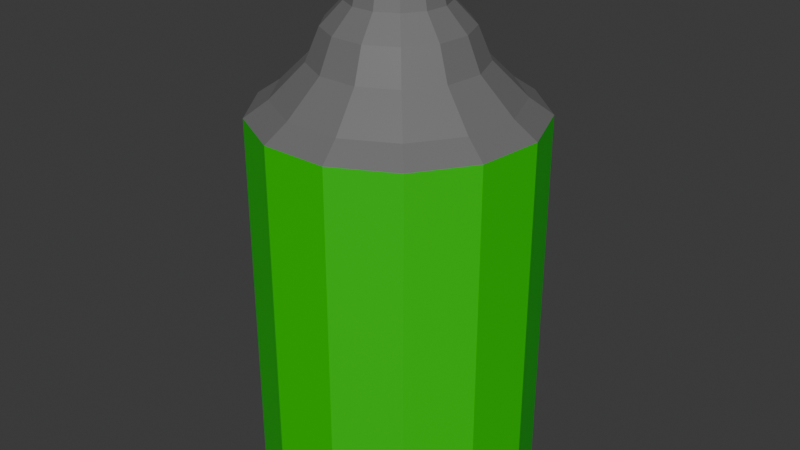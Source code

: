 # Source: spray_can.blend  (saved by Blender 5.0.118; exported with 4.5.12 LTS)
import bpy
from mathutils import Matrix  # noqa: F401  (used for matrix-valued properties, if any)

bpy.ops.wm.read_factory_settings(use_empty=True)
scene = bpy.context.scene
scene.name = 'Scene'

# ---- images (referenced by path relative to the original .blend; pixels are not part of the script)
import os
ASSET_DIR = os.environ.get("B2B_ASSET_DIR", "")  # directory of the original .blend (textures are referenced by path, not embedded)
HERE = os.path.dirname(os.path.abspath(__file__))  # packed textures are extracted next to this script under _unpacked/

def load_image(name, relpath, width, height, colorspace="sRGB"):
    """Load a texture the original file referenced (path relative to the .blend, or extracted next to this script)."""
    p = next((c for c in (os.path.join(HERE, relpath), os.path.join(ASSET_DIR, relpath)) if relpath and os.path.exists(c)), "")
    if p:
        img = bpy.data.images.load(p, check_existing=True)
        img.name = name
    else:  # same state as the original file: an image datablock whose file is absent (Cycles renders it pink)
        img = bpy.data.images.new(name, width, height)
        img.source = "FILE"
        img.filepath = "//" + (relpath or name)
    img.colorspace_settings.name = colorspace
    return img
img_map = load_image('map', 'map.png', 1024, 1024, 'sRGB')

# ---- materials (node trees are filled in below, after node groups)
mat_material_001 = bpy.data.materials.new('Material.001')
mat_material_002 = bpy.data.materials.new('Material.002')
mat_material_003 = bpy.data.materials.new('Material.003')

# ---- material node trees
mat_material_001.use_nodes = True; mat_material_001.node_tree.nodes.clear()
_N = mat_material_001.node_tree.nodes; _L = mat_material_001.node_tree.links
n0 = _N.new('ShaderNodeBsdfPrincipled'); n0.name = 'Principled BSDF'; n0.location = (-200, 100)
n0.inputs[0].default_value = (0.003688, 0.6021, 0.0, 1.0)
n1 = _N.new('ShaderNodeOutputMaterial'); n1.name = 'Material Output'; n1.location = (200, 100)
n2 = _N.new('ShaderNodeTexImage'); n2.name = 'Image Texture'; n2.location = (-537, 99)
n2.image = img_map
_L.new(n0.outputs[0], n1.inputs[0])
n1.is_active_output = True
mat_material_002.use_nodes = True; mat_material_002.node_tree.nodes.clear()
_N = mat_material_002.node_tree.nodes; _L = mat_material_002.node_tree.links
n0 = _N.new('ShaderNodeBsdfPrincipled'); n0.name = 'Principled BSDF'; n0.location = (-200, 100)
n0.inputs[0].default_value = (0.1644, 0.1644, 0.1644, 1.0)
n1 = _N.new('ShaderNodeOutputMaterial'); n1.name = 'Material Output'; n1.location = (200, 100)
n2 = _N.new('ShaderNodeTexImage'); n2.name = 'Image Texture'; n2.location = (-552, 147)
n2.image = img_map
_L.new(n0.outputs[0], n1.inputs[0])
n1.is_active_output = True
mat_material_003.use_nodes = True; mat_material_003.node_tree.nodes.clear()
_N = mat_material_003.node_tree.nodes; _L = mat_material_003.node_tree.links
n0 = _N.new('ShaderNodeBsdfPrincipled'); n0.name = 'Principled BSDF'; n0.location = (-200, 100)
n0.inputs[0].default_value = (0.0, 0.0, 0.0, 1.0)
n1 = _N.new('ShaderNodeOutputMaterial'); n1.name = 'Material Output'; n1.location = (200, 100)
n2 = _N.new('ShaderNodeTexImage'); n2.name = 'Image Texture'; n2.location = (-592, 51)
n2.image = img_map
_L.new(n0.outputs[0], n1.inputs[0])
n1.is_active_output = True

# ---- world
world_world = bpy.data.worlds.new('World'); scene.world = world_world
world_world.use_nodes = True; world_world.node_tree.nodes.clear()
_N = world_world.node_tree.nodes; _L = world_world.node_tree.links
n0 = _N.new('ShaderNodeOutputWorld'); n0.name = 'World Output'; n0.location = (200, 100)
n1 = _N.new('ShaderNodeBackground'); n1.name = 'Background'; n1.location = (-200, 100)
n1.inputs[0].default_value = (0.05088, 0.05088, 0.05088, 1.0)
_L.new(n1.outputs[0], n0.inputs[0])
n0.is_active_output = True
world_world.color = (0.05088, 0.05088, 0.05088)
world_world.sun_shadow_jitter_overblur = 0.0

# ---- meshes
me_cylinder = bpy.data.meshes.new('Cylinder')
me_cylinder.from_pydata([(0.0, 1.0, -1.712), (0.0, 1.0, 1.0), (0.4647, 0.8855, -1.712), (0.4647, 0.8855, 1.0), (0.823, 0.5681, -1.712), (0.823, 0.5681, 1.0), (0.9927, 0.1205, -1.712), (0.9927, 0.1205, 1.0), (0.935, -0.3546, -1.712), (0.935, -0.3546, 1.0), (0.6631, -0.7485, -1.712), (0.6631, -0.7485, 1.0), (0.2393, -0.9709, -1.712), (0.2393, -0.9709, 1.0), (-0.2393, -0.9709, -1.712), (-0.2393, -0.9709, 1.0), (-0.6631, -0.7485, -1.712), (-0.6631, -0.7485, 1.0), (-0.935, -0.3546, -1.712), (-0.935, -0.3546, 1.0), (-0.9927, 0.1205, -1.712), (-0.9927, 0.1205, 1.0), (-0.823, 0.5681, -1.712), (-0.823, 0.5681, 1.0), (-0.4647, 0.8855, -1.712), (-0.4647, 0.8855, 1.0), (0.388, 0.7393, 1.114), (-2.648e-09, 0.835, 1.114), (0.6872, 0.4743, 1.114), (0.8289, 0.1006, 1.114), (0.7807, -0.2961, 1.114), (0.5537, -0.625, 1.114), (0.1998, -0.8107, 1.114), (-0.1998, -0.8107, 1.114), (-0.5537, -0.625, 1.114), (-0.7807, -0.2961, 1.114), (-0.8289, 0.1006, 1.114), (-0.6872, 0.4743, 1.114), (-0.388, 0.7393, 1.114), (0.2757, 0.5252, 1.352), (-3.353e-09, 0.5932, 1.352), (0.4882, 0.337, 1.352), (0.5888, 0.0715, 1.352), (0.5546, -0.2103, 1.352), (0.3933, -0.444, 1.352), (0.142, -0.5759, 1.352), (-0.142, -0.5759, 1.352), (-0.3933, -0.444, 1.352), (-0.5546, -0.2103, 1.352), (-0.5888, 0.0715, 1.352), (-0.4882, 0.337, 1.352), (-0.2757, 0.5252, 1.352), (0.2313, 0.4407, 1.58), (-2.076e-09, 0.4977, 1.58), (0.4096, 0.2827, 1.58), (0.4941, 0.05999, 1.58), (0.4654, -0.1765, 1.58), (0.33, -0.3725, 1.58), (0.1191, -0.4832, 1.58), (-0.1191, -0.4832, 1.58), (-0.33, -0.3725, 1.58), (-0.4654, -0.1765, 1.58), (-0.4941, 0.05999, 1.58), (-0.4096, 0.2827, 1.58), (-0.2313, 0.4407, 1.58), (0.1608, 0.3065, 1.739), (-3.887e-09, 0.3461, 1.739), (0.2848, 0.1966, 1.739), (0.3436, 0.04172, 1.739), (0.3236, -0.1227, 1.739), (0.2295, -0.2591, 1.739), (0.08283, -0.3361, 1.739), (-0.08283, -0.3361, 1.739), (-0.2295, -0.2591, 1.739), (-0.3236, -0.1227, 1.739), (-0.3436, 0.04172, 1.739), (-0.2848, 0.1966, 1.739), (-0.1608, 0.3065, 1.739), (0.125, 0.2383, 2.025), (4.606e-08, 0.2691, 2.025), (0.2214, 0.1529, 2.025), (0.2671, 0.03243, 2.025), (0.2516, -0.09541, 2.025), (0.1784, -0.2014, 2.025), (0.06439, -0.2613, 2.025), (-0.06439, -0.2613, 2.025), (-0.1784, -0.2014, 2.025), (-0.2516, -0.09541, 2.025), (-0.2671, 0.03243, 2.025), (-0.2214, 0.1529, 2.025), (-0.125, 0.2383, 2.025), (0.2159, 0.1914, 1.826), (0.1626, 0.2386, 1.826), (0.1887, 0.1726, 1.949), (0.1472, 0.2093, 1.949)], [], [(0, 1, 3, 2), (2, 3, 5, 4), (4, 5, 7, 6), (6, 7, 9, 8), (8, 9, 11, 10), (10, 11, 13, 12), (12, 13, 15, 14), (14, 15, 17, 16), (16, 17, 19, 18), (18, 19, 21, 20), (20, 21, 23, 22), (5, 3, 26, 28), (22, 23, 25, 24), (24, 25, 1, 0), (0, 2, 4, 6, 8, 10, 12, 14, 16, 18, 20, 22, 24), (33, 32, 45, 46), (15, 13, 32, 33), (25, 23, 37, 38), (11, 9, 30, 31), (21, 19, 35, 36), (7, 5, 28, 29), (17, 15, 33, 34), (3, 1, 27, 26), (1, 25, 38, 27), (13, 11, 31, 32), (23, 21, 36, 37), (9, 7, 29, 30), (19, 17, 34, 35), (42, 41, 54, 55), (34, 33, 46, 47), (26, 27, 40, 39), (35, 34, 47, 48), (28, 26, 39, 41), (36, 35, 48, 49), (29, 28, 41, 42), (37, 36, 49, 50), (30, 29, 42, 43), (38, 37, 50, 51), (31, 30, 43, 44), (27, 38, 51, 40), (32, 31, 44, 45), (64, 63, 76, 77), (50, 49, 62, 63), (43, 42, 55, 56), (51, 50, 63, 64), (44, 43, 56, 57), (40, 51, 64, 53), (45, 44, 57, 58), (46, 45, 58, 59), (47, 46, 59, 60), (39, 40, 53, 52), (48, 47, 60, 61), (41, 39, 52, 54), (49, 48, 61, 62), (65, 66, 79, 78), (57, 56, 69, 70), (53, 64, 77, 66), (58, 57, 70, 71), (59, 58, 71, 72), (60, 59, 72, 73), (52, 53, 66, 65), (61, 60, 73, 74), (54, 52, 65, 67), (62, 61, 74, 75), (55, 54, 67, 68), (63, 62, 75, 76), (56, 55, 68, 69), (78, 79, 90, 89, 88, 87, 86, 85, 84, 83, 82, 81, 80), (74, 73, 86, 87), (65, 78, 94, 92), (75, 74, 87, 88), (68, 67, 80, 81), (76, 75, 88, 89), (69, 68, 81, 82), (77, 76, 89, 90), (70, 69, 82, 83), (66, 77, 90, 79), (71, 70, 83, 84), (72, 71, 84, 85), (73, 72, 85, 86), (91, 92, 94, 93), (78, 80, 93, 94), (67, 65, 92, 91), (80, 67, 91, 93)])
me_cylinder.polygons.foreach_set('material_index', [0, 0, 0, 0, 0, 0, 0, 0, 0, 0, 0, 1, 0, 0, 0, 1, 1, 1, 1, 1, 1, 1, 1, 1, 1, 1, 1, 1, 1, 1, 1, 1, 1, 1, 1, 1, 1, 1, 1, 1, 1, 1, 1, 1, 1, 1, 1, 1, 1, 1, 1, 1, 1, 1, 1, 1, 1, 1, 1, 1, 1, 1, 1, 1, 1, 1, 1, 1, 1, 1, 1, 1, 1, 1, 1, 1, 1, 1, 1, 1, 2, 1, 1, 1])
_uv = me_cylinder.uv_layers.new(name='UVMap')
_uv.uv.foreach_set('vector', [0.3197, 0.4599, 0.3197, 0.002332, 0.369, 0.0119, 0.369, 0.4695, 0.369, 0.4695, 0.369, 0.0119, 0.4429, 0.01701, 0.4429, 0.4746, 0.4429, 0.4746, 0.4429, 0.01701, 0.5245, 0.01648, 0.5245, 0.474, 0.5245, 0.474, 0.5245, 0.01648, 0.595, 0.01043, 0.595, 0.468, 0.595, 0.468, 0.595, 0.01043, 0.6384, 0.0002541, 0.6384, 0.4578, 0.000254, 0.4557, 0.000254, 0.000254, 0.04663, 0.01205, 0.04663, 0.4675, 0.04663, 0.4675, 0.04663, 0.01205, 0.1189, 0.01872, 0.1189, 0.4741, 0.1189, 0.4741, 0.1189, 0.01872, 0.2006, 0.01872, 0.2006, 0.4741, 0.2006, 0.4741, 0.2006, 0.01872, 0.2728, 0.01205, 0.2728, 0.4675, 0.2728, 0.4675, 0.2728, 0.01205, 0.3192, 0.000254, 0.3192, 0.4557, 0.000254, 0.93, 0.000254, 0.4746, 0.07254, 0.4813, 0.07254, 0.9367, 0.5822, 0.504, 0.6364, 0.5651, 0.6115, 0.5782, 0.5663, 0.5272, 0.07254, 0.9367, 0.07254, 0.4813, 0.1542, 0.4813, 0.1542, 0.9367, 0.1542, 0.9367, 0.1542, 0.4813, 0.2265, 0.4746, 0.2265, 0.93, 0.9751, 0.1696, 0.9555, 0.2488, 0.9014, 0.31, 0.8251, 0.3389, 0.744, 0.3291, 0.6768, 0.2827, 0.6389, 0.2104, 0.6389, 0.1288, 0.6768, 0.05647, 0.744, 0.01009, 0.8251, 0.000254, 0.9014, 0.0292, 0.9555, 0.09031, 0.8308, 0.6036, 0.8252, 0.664, 0.7798, 0.6366, 0.7837, 0.5937, 0.3197, 0.6852, 0.3197, 0.6036, 0.3471, 0.6103, 0.3471, 0.6785, 0.6364, 0.7237, 0.5822, 0.7848, 0.5663, 0.7616, 0.6115, 0.7106, 0.3577, 0.5313, 0.4249, 0.4849, 0.4348, 0.5112, 0.3787, 0.55, 0.5059, 0.8137, 0.4249, 0.8039, 0.4348, 0.7776, 0.5025, 0.7858, 0.5059, 0.4751, 0.5822, 0.504, 0.5663, 0.5272, 0.5025, 0.503, 0.3577, 0.7575, 0.3197, 0.6852, 0.3471, 0.6785, 0.3787, 0.7388, 0.6364, 0.5651, 0.6559, 0.6444, 0.6278, 0.6444, 0.6115, 0.5782, 0.6559, 0.6444, 0.6364, 0.7237, 0.6115, 0.7106, 0.6278, 0.6444, 0.3197, 0.6036, 0.3577, 0.5313, 0.3787, 0.55, 0.3471, 0.6103, 0.5822, 0.7848, 0.5059, 0.8137, 0.5025, 0.7858, 0.5663, 0.7616, 0.4249, 0.4849, 0.5059, 0.4751, 0.5025, 0.503, 0.4348, 0.5112, 0.4249, 0.8039, 0.3577, 0.7575, 0.3787, 0.7388, 0.4348, 0.7776, 0.7819, 0.7349, 0.7819, 0.7833, 0.7413, 0.7798, 0.7413, 0.7392, 0.8308, 0.5354, 0.8308, 0.6036, 0.7837, 0.5937, 0.7837, 0.5453, 0.6115, 0.5782, 0.6278, 0.6444, 0.5865, 0.6444, 0.5749, 0.5974, 0.8252, 0.4751, 0.8308, 0.5354, 0.7837, 0.5453, 0.7798, 0.5024, 0.828, 0.7917, 0.8234, 0.8533, 0.7786, 0.8271, 0.7819, 0.7833, 0.5025, 0.7858, 0.4348, 0.7776, 0.4495, 0.739, 0.4975, 0.7448, 0.828, 0.7236, 0.828, 0.7917, 0.7819, 0.7833, 0.7819, 0.7349, 0.9997, 0.7932, 0.9942, 0.8535, 0.9487, 0.8262, 0.9527, 0.7833, 0.8234, 0.6646, 0.828, 0.7236, 0.7819, 0.7349, 0.7786, 0.693, 0.9997, 0.725, 0.9997, 0.7932, 0.9527, 0.7833, 0.9527, 0.7349, 0.3787, 0.55, 0.4348, 0.5112, 0.4495, 0.5498, 0.4096, 0.5773, 0.9942, 0.6646, 0.9997, 0.725, 0.9527, 0.7349, 0.9487, 0.692, 0.3471, 0.6103, 0.3787, 0.55, 0.4096, 0.5773, 0.3871, 0.6202, 0.9118, 0.7388, 0.9118, 0.7794, 0.8806, 0.7732, 0.8806, 0.7449, 0.9527, 0.7833, 0.9487, 0.8262, 0.9085, 0.8154, 0.9118, 0.7794, 0.7786, 0.693, 0.7819, 0.7349, 0.7413, 0.7392, 0.7385, 0.7041, 0.9527, 0.7349, 0.9527, 0.7833, 0.9118, 0.7794, 0.9118, 0.7388, 0.7728, 0.6673, 0.7786, 0.693, 0.7385, 0.7041, 0.7336, 0.6825, 0.9487, 0.692, 0.9527, 0.7349, 0.9118, 0.7388, 0.9085, 0.7028, 0.7798, 0.6366, 0.7728, 0.6641, 0.7336, 0.6489, 0.7395, 0.6258, 0.7837, 0.5937, 0.7798, 0.6366, 0.7395, 0.6258, 0.7428, 0.5898, 0.7837, 0.5453, 0.7837, 0.5937, 0.7428, 0.5898, 0.7428, 0.5492, 0.7786, 0.8271, 0.7728, 0.8563, 0.7336, 0.8411, 0.7385, 0.8166, 0.7798, 0.5024, 0.7837, 0.5453, 0.7428, 0.5492, 0.7395, 0.5132, 0.7819, 0.7833, 0.7786, 0.8271, 0.7385, 0.8166, 0.7413, 0.7798, 0.9487, 0.8262, 0.9417, 0.8537, 0.9026, 0.8384, 0.9085, 0.8154, 0.7087, 0.8001, 0.7053, 0.8172, 0.6564, 0.8048, 0.6591, 0.7915, 0.2596, 0.6057, 0.2499, 0.6452, 0.227, 0.6331, 0.2337, 0.6057, 0.9085, 0.7028, 0.9118, 0.7388, 0.8806, 0.7449, 0.8783, 0.7199, 0.2499, 0.5663, 0.2596, 0.6057, 0.2337, 0.6057, 0.227, 0.5783, 0.7428, 0.5898, 0.7395, 0.6258, 0.7093, 0.6087, 0.7116, 0.5837, 0.7428, 0.5492, 0.7428, 0.5898, 0.7116, 0.5837, 0.7116, 0.5554, 0.3108, 0.5663, 0.3108, 0.6069, 0.2857, 0.6007, 0.2857, 0.5724, 0.7395, 0.5132, 0.7428, 0.5492, 0.7116, 0.5554, 0.7093, 0.5304, 0.7413, 0.7798, 0.7385, 0.8166, 0.7087, 0.8001, 0.7107, 0.7745, 0.2601, 0.6069, 0.2601, 0.5663, 0.2852, 0.5724, 0.2852, 0.6007, 0.7413, 0.7392, 0.7413, 0.7798, 0.7107, 0.7745, 0.7107, 0.7463, 0.9118, 0.7794, 0.9085, 0.8154, 0.8783, 0.7982, 0.8806, 0.7732, 0.7385, 0.7041, 0.7413, 0.7392, 0.7107, 0.7463, 0.7087, 0.7219, 0.2891, 0.5631, 0.2673, 0.5658, 0.2468, 0.558, 0.2322, 0.5415, 0.227, 0.5202, 0.2322, 0.4989, 0.2468, 0.4824, 0.2673, 0.4746, 0.2891, 0.4773, 0.3072, 0.4898, 0.3174, 0.5092, 0.3174, 0.5312, 0.3072, 0.5506, 0.7093, 0.5304, 0.7116, 0.5554, 0.6614, 0.5585, 0.6596, 0.5391, 0.7087, 0.8001, 0.6591, 0.7915, 0.6721, 0.7856, 0.6935, 0.7893, 0.7052, 0.5143, 0.7093, 0.5304, 0.6596, 0.5391, 0.6564, 0.5266, 0.7107, 0.7463, 0.7107, 0.7745, 0.6606, 0.7716, 0.6606, 0.7497, 0.8806, 0.7732, 0.8783, 0.7982, 0.8286, 0.7895, 0.8303, 0.7701, 0.7087, 0.7219, 0.7107, 0.7463, 0.6606, 0.7497, 0.6591, 0.7307, 0.8806, 0.7449, 0.8806, 0.7732, 0.8303, 0.7701, 0.8303, 0.7481, 0.7053, 0.7069, 0.7087, 0.7219, 0.6591, 0.7307, 0.6564, 0.719, 0.8783, 0.7199, 0.8806, 0.7449, 0.8303, 0.7481, 0.8286, 0.7286, 0.7093, 0.6087, 0.7052, 0.6247, 0.6564, 0.6124, 0.6596, 0.6, 0.7116, 0.5837, 0.7093, 0.6087, 0.6596, 0.6, 0.6614, 0.5805, 0.7116, 0.5554, 0.7116, 0.5837, 0.6614, 0.5805, 0.6614, 0.5585, 0.6943, 0.7783, 0.6935, 0.7893, 0.6721, 0.7856, 0.6728, 0.777, 0.6591, 0.7915, 0.6606, 0.7716, 0.6728, 0.777, 0.6721, 0.7856, 0.7107, 0.7745, 0.7087, 0.8001, 0.6935, 0.7893, 0.6943, 0.7783, 0.3169, 0.5663, 0.3169, 0.6157, 0.3113, 0.6003, 0.3113, 0.5791])
me_cylinder.materials.append(mat_material_001)
me_cylinder.materials.append(mat_material_002)
me_cylinder.materials.append(mat_material_003)
me_cylinder.update()

# ---- objects
ob_cylinder = bpy.data.objects.new('Cylinder', me_cylinder)

# ---- transforms, parenting, visibility, modifiers, constraints
ob_cylinder.location = (0.0, 0.0, 0.0)

# ---- collection membership
scene.collection.objects.link(ob_cylinder)

# ---- scene / render settings (as saved in the file)
scene.frame_start = 1; scene.frame_end = 250; scene.frame_set(141)
scene.render.engine = 'CYCLES'
scene.render.bake_bias = 0.0
scene.render.bake_samples = 0
scene.cycles.sampling_pattern = 'TABULATED_SOBOL'
scene.cycles.bake_type = 'DIFFUSE'
scene.eevee.use_volume_custom_range = False
bpy.context.view_layer.update()

# ---- added for rendering (the .blend has no active camera and no usable light): camera, sun
cam_auto = bpy.data.cameras.new('AutoCamera')
cam_auto.lens = 50.0
cam_auto.sensor_width = 36.0
cam_auto.clip_end = 1000.0
ob_auto_camera = bpy.data.objects.new('AutoCamera', cam_auto)
scene.collection.objects.link(ob_auto_camera)
ob_auto_camera.location = (4.31901, -5.16828, 3.61159)
ob_auto_camera.rotation_euler = (1.09748, -7.21219e-08, 0.694738)
scene.camera = ob_auto_camera
light_auto_sun = bpy.data.lights.new('AutoSun', 'SUN')
light_auto_sun.energy = 3.0
light_auto_sun.angle = 0.0523599
ob_auto_sun = bpy.data.objects.new('AutoSun', light_auto_sun)
scene.collection.objects.link(ob_auto_sun)
ob_auto_sun.rotation_euler = (0.872665, 0.174533, 0.523599)
bpy.context.view_layer.update()
